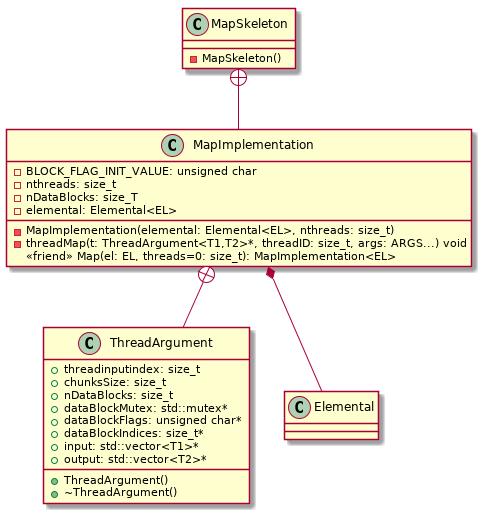

The diagram above was rendered by PlantUML. Its source (embedded in the PNG):
@startuml
class MapSkeleton {
- MapSkeleton()
}
class MapImplementation {
- BLOCK_FLAG_INIT_VALUE: unsigned char
- nthreads: size_t
- nDataBlocks: size_T
- elemental: Elemental<EL>
- MapImplementation(elemental: Elemental<EL>, nthreads: size_t)
- threadMap(t: ThreadArgument<T1,T2>*, threadID: size_t, args: ARGS...) void
<<friend>> Map(el: EL, threads=0: size_t): MapImplementation<EL>
}
class ThreadArgument {
+ threadinputindex: size_t
+ chunksSize: size_t
+ nDataBlocks: size_t
+ dataBlockMutex: std::mutex*
+ dataBlockFlags: unsigned char*
+ dataBlockIndices: size_t*
+ input: std::vector<T1>*
+ output: std::vector<T2>*
+ ThreadArgument()
+ ~ThreadArgument()
}
MapSkeleton +-- MapImplementation
MapImplementation *-- Elemental
MapImplementation +-- ThreadArgument
@enduml